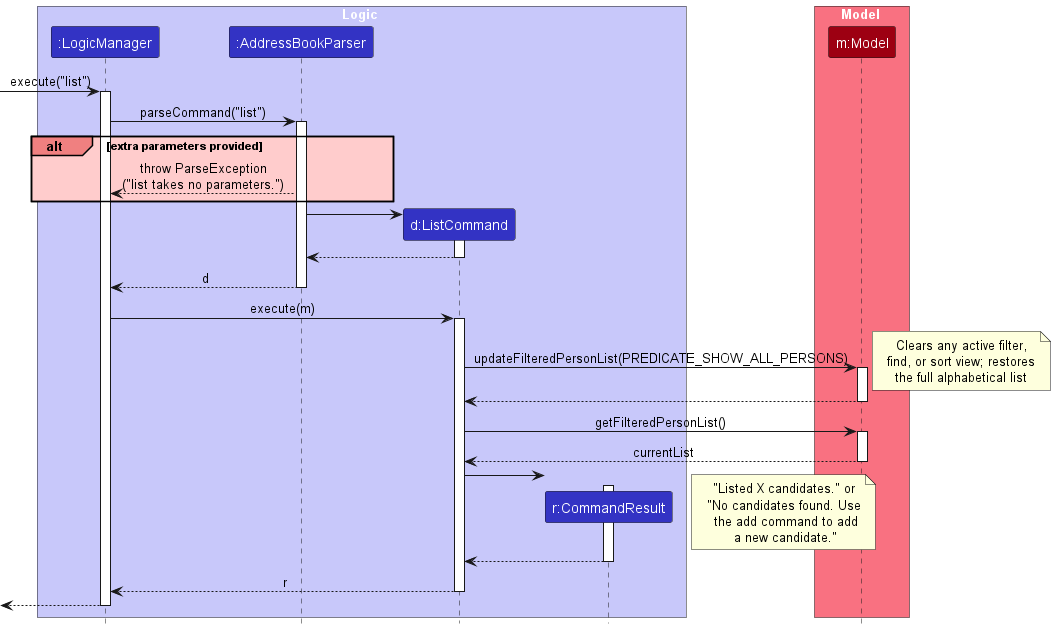

The diagram above was rendered by PlantUML. Its source (embedded in the PNG):
@startuml
!include style.puml
skinparam ArrowFontStyle plain

box Logic LOGIC_COLOR_T1
participant ":LogicManager" as LogicManager LOGIC_COLOR
participant ":AddressBookParser" as AddressBookParser LOGIC_COLOR
participant "d:ListCommand" as ListCommand LOGIC_COLOR
participant "r:CommandResult" as CommandResult LOGIC_COLOR
end box

box Model MODEL_COLOR_T1
participant "m:Model" as Model MODEL_COLOR
end box

[-> LogicManager : execute("list")
activate LogicManager

LogicManager -> AddressBookParser : parseCommand("list")
activate AddressBookParser

alt#LightCoral #FFCCCC extra parameters provided
    AddressBookParser --> LogicManager : throw ParseException\n("list takes no parameters.")
end

create ListCommand
AddressBookParser -> ListCommand
activate ListCommand

ListCommand --> AddressBookParser
deactivate ListCommand

AddressBookParser --> LogicManager : d
deactivate AddressBookParser

LogicManager -> ListCommand : execute(m)
activate ListCommand

ListCommand -> Model : updateFilteredPersonList(PREDICATE_SHOW_ALL_PERSONS)
activate Model
note right
  Clears any active filter,
  find, or sort view; restores
  the full alphabetical list
end note
Model --> ListCommand
deactivate Model

ListCommand -> Model : getFilteredPersonList()
activate Model
Model --> ListCommand : currentList
deactivate Model

create CommandResult
ListCommand -> CommandResult
activate CommandResult
note right
  "Listed X candidates." or
  "No candidates found. Use
   the add command to add
   a new candidate."
end note
CommandResult --> ListCommand
deactivate CommandResult

ListCommand --> LogicManager : r
deactivate ListCommand

[<--LogicManager
deactivate LogicManager
@enduml